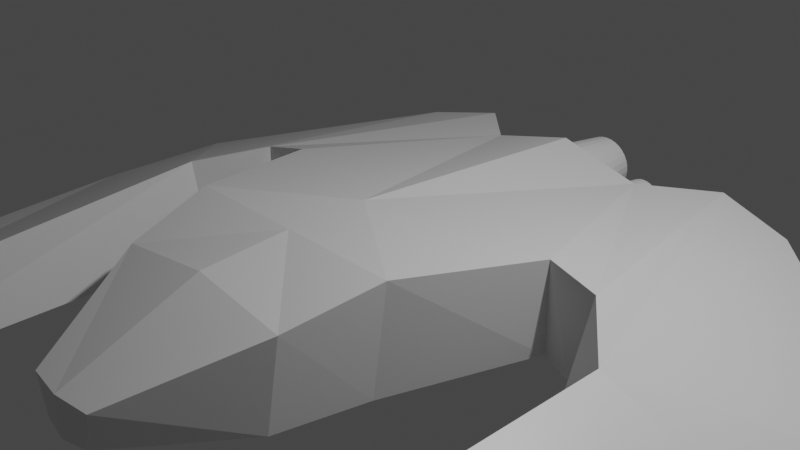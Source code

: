 # Source: v1.blend  (saved by Blender 2.81.16; exported with 4.5.12 LTS)
import bpy
from mathutils import Matrix  # noqa: F401  (used for matrix-valued properties, if any)

bpy.ops.wm.read_factory_settings(use_empty=True)
scene = bpy.context.scene
scene.name = 'Scene'

# ---- collections
col_collection = bpy.data.collections.new('Collection'); scene.collection.children.link(col_collection)

# ---- materials (node trees are filled in below, after node groups)
mat_material = bpy.data.materials.new('Material')
mat_material.alpha_threshold = 0.0
mat_material.use_transparent_shadow = False
mat_material.line_color = (0.0, 0.0, 0.0, 1.0)

# ---- material node trees
mat_material.use_nodes = True; mat_material.node_tree.nodes.clear()
_N = mat_material.node_tree.nodes; _L = mat_material.node_tree.links
n0 = _N.new('ShaderNodeOutputMaterial'); n0.name = 'Material Output'; n0.location = (300, 300)
n1 = _N.new('ShaderNodeBsdfPrincipled'); n1.name = 'Principled BSDF'; n1.location = (10, 300)
n1.distribution = 'GGX'
n1.subsurface_method = 'BURLEY'
n1.inputs[2].default_value = 0.4
n1.inputs[3].default_value = 1.45
n1.inputs[27].default_value = (0.0, 0.0, 0.0, 1.0)
n1.inputs[28].default_value = 1.0
_L.new(n1.outputs[0], n0.inputs[0])
n0.is_active_output = True

# ---- world
world_world = bpy.data.worlds.new('World'); scene.world = world_world
world_world.use_nodes = True; world_world.node_tree.nodes.clear()
_N = world_world.node_tree.nodes; _L = world_world.node_tree.links
n0 = _N.new('ShaderNodeOutputWorld'); n0.name = 'World Output'; n0.location = (300, 300)
n1 = _N.new('ShaderNodeBackground'); n1.name = 'Background'; n1.location = (10, 300)
n1.inputs[0].default_value = (0.05088, 0.05088, 0.05088, 1.0)
_L.new(n1.outputs[0], n0.inputs[0])
n0.is_active_output = True
world_world.color = (0.05088, 0.05088, 0.05088)
world_world.use_sun_shadow = False
world_world.sun_shadow_jitter_overblur = 0.0

# ---- cameras
cam_camera = bpy.data.cameras.new('Camera')
cam_camera.clip_end = 100.0
cam_camera.ortho_scale = 7.314

# ---- lights
light_light = bpy.data.lights.new('Light', 'POINT')
light_light.transmission_factor = 0.0
light_light.energy = 1000.0
light_light.shadow_soft_size = 0.1
light_light.shadow_maximum_resolution = 0.006
light_light.use_absolute_resolution = True

# ---- meshes
me_cube = bpy.data.meshes.new('Cube')
me_cube.from_pydata([(1.116, -2.4, 0.1506), (1.009, -2.482, -0.8721), (0.0, -2.386, 0.2978), (-0.02377, -2.482, -0.8721), (1.799, 0.1983, 0.1626), (1.799, 0.1983, -0.8721), (-0.02377, -0.4821, 0.3635), (-0.02377, -0.4821, -0.8721), (0.4293, -3.795, -0.2955), (0.3297, -3.791, -0.7099), (-0.02377, -3.853, -0.2926), (-0.02377, -3.853, -0.7379), (1.235, 2.64, -0.8721), (-0.02377, 2.64, -0.8721), (-0.02377, 2.64, 0.1569), (0.988, 2.636, -0.1046), (5.068, -0.4506, -1.019), (4.883, -0.4506, -1.708), (5.026, 1.188, -1.007), (4.84, 1.188, -1.696), (1.235, -1.482, -0.8721), (-0.02377, -1.398, 0.3651), (-0.02377, -1.482, -0.8721), (1.338, -1.398, 0.3651), (2.598, 3.147, -0.3774), (2.391, 3.142, -1.164), (2.544, -0.6307, -1.077), (2.946, -0.5375, -0.1294), (4.333, -3.771, -0.82), (4.147, -3.771, -1.509), (2.521, -5.084, -1.071), (2.707, -5.084, -0.3814), (1.608, 3.316, -0.9629), (2.357, 0.1661, 0.03433), (1.7, 3.318, -0.1882), (2.171, 0.123, -0.9744), (0.0, 3.441, -0.1122), (0.0, 2.544, 0.04308), (0.0572, 3.441, -0.1179), (0.08751, 2.544, 0.03446), (0.1122, 3.441, -0.1346), (0.1716, 2.544, 0.008937), (0.1629, 3.441, -0.1617), (0.2492, 2.544, -0.03251), (0.2073, 3.441, -0.1981), (0.3172, 2.544, -0.08829), (0.2438, 3.441, -0.2426), (0.3729, 2.544, -0.1563), (0.2709, 3.441, -0.2933), (0.4144, 2.544, -0.2338), (0.2876, 3.441, -0.3483), (0.4399, 2.544, -0.318), (0.2932, 3.441, -0.4055), (0.4485, 2.544, -0.4055), (0.2876, 3.441, -0.4627), (0.4399, 2.544, -0.493), (0.2709, 3.441, -0.5177), (0.4144, 2.544, -0.5771), (0.2438, 3.441, -0.5684), (0.3729, 2.544, -0.6547), (0.2073, 3.441, -0.6128), (0.3172, 2.544, -0.7226), (0.1629, 3.441, -0.6493), (0.2492, 2.544, -0.7784), (0.1122, 3.441, -0.6764), (0.1716, 2.544, -0.8199), (0.0572, 3.441, -0.693), (0.08751, 2.544, -0.8454), (0.0, 3.441, -0.6987), (0.0, 2.544, -0.854), (-0.0572, 3.441, -0.693), (-0.08751, 2.544, -0.8454), (-0.1122, 3.441, -0.6764), (-0.1716, 2.544, -0.8199), (-0.1629, 3.441, -0.6493), (-0.2492, 2.544, -0.7784), (-0.2073, 3.441, -0.6128), (-0.3172, 2.544, -0.7226), (-0.2438, 3.441, -0.5684), (-0.3729, 2.544, -0.6547), (-0.2709, 3.441, -0.5177), (-0.4144, 2.544, -0.5771), (-0.2876, 3.441, -0.4627), (-0.4399, 2.544, -0.493), (-0.2932, 3.441, -0.4055), (-0.4485, 2.544, -0.4055), (-0.2876, 3.441, -0.3483), (-0.4399, 2.544, -0.318), (-0.2709, 3.441, -0.2933), (-0.4144, 2.544, -0.2338), (-0.2438, 3.441, -0.2426), (-0.3729, 2.544, -0.1563), (-0.2073, 3.441, -0.1981), (-0.3172, 2.544, -0.08829), (-0.1629, 3.441, -0.1617), (-0.2492, 2.544, -0.03251), (-0.1122, 3.441, -0.1346), (-0.1716, 2.544, 0.008938), (-0.0572, 3.441, -0.1179), (-0.08751, 2.544, 0.03446), (0.0, 3.441, -0.07028), (0.06539, 3.441, -0.07672), (0.1283, 3.441, -0.09579), (0.1862, 3.441, -0.1268), (0.237, 3.441, -0.1684), (0.2787, 3.441, -0.2192), (0.3097, 3.441, -0.2772), (0.3287, 3.441, -0.3401), (0.3352, 3.441, -0.4055), (0.3287, 3.441, -0.4709), (0.3097, 3.441, -0.5337), (0.2787, 3.441, -0.5917), (0.237, 3.441, -0.6425), (0.1862, 3.441, -0.6842), (0.1283, 3.441, -0.7151), (0.06539, 3.441, -0.7342), (0.0, 3.441, -0.7406), (-0.06539, 3.441, -0.7342), (-0.1283, 3.441, -0.7151), (-0.1862, 3.441, -0.6842), (-0.237, 3.441, -0.6425), (-0.2787, 3.441, -0.5917), (-0.3097, 3.441, -0.5337), (-0.3287, 3.441, -0.4709), (-0.3352, 3.441, -0.4055), (-0.3287, 3.441, -0.3401), (-0.3097, 3.441, -0.2772), (-0.2787, 3.441, -0.2192), (-0.237, 3.441, -0.1684), (-0.1862, 3.441, -0.1268), (-0.1283, 3.441, -0.09579), (-0.06539, 3.441, -0.07672), (0.0, 3.405, -0.1493), (0.04997, 3.405, -0.1542), (0.09802, 3.405, -0.1688), (0.1423, 3.405, -0.1925), (0.1811, 3.405, -0.2243), (0.213, 3.405, -0.2632), (0.2366, 3.405, -0.3074), (0.2512, 3.405, -0.3555), (0.2561, 3.405, -0.4055), (0.2512, 3.405, -0.4554), (0.2366, 3.405, -0.5035), (0.213, 3.405, -0.5478), (0.1811, 3.405, -0.5866), (0.1423, 3.405, -0.6184), (0.09802, 3.405, -0.6421), (0.04997, 3.405, -0.6567), (0.0, 3.405, -0.6616), (-0.04997, 3.405, -0.6567), (-0.09802, 3.405, -0.6421), (-0.1423, 3.405, -0.6184), (-0.1811, 3.405, -0.5866), (-0.213, 3.405, -0.5478), (-0.2366, 3.405, -0.5035), (-0.2512, 3.405, -0.4554), (-0.2561, 3.405, -0.4055), (-0.2512, 3.405, -0.3555), (-0.2366, 3.405, -0.3074), (-0.213, 3.405, -0.2632), (-0.1811, 3.405, -0.2243), (-0.1423, 3.405, -0.1925), (-0.09802, 3.405, -0.1688), (-0.04997, 3.405, -0.1542), (0.0, 3.405, -0.1122), (0.0572, 3.405, -0.1179), (0.1122, 3.405, -0.1346), (0.1629, 3.405, -0.1617), (0.2073, 3.405, -0.1981), (0.2438, 3.405, -0.2426), (0.2709, 3.405, -0.2933), (0.2876, 3.405, -0.3483), (0.2932, 3.405, -0.4055), (0.2876, 3.405, -0.4627), (0.2709, 3.405, -0.5177), (0.2438, 3.405, -0.5684), (0.2073, 3.405, -0.6128), (0.1629, 3.405, -0.6493), (0.1122, 3.405, -0.6764), (0.0572, 3.405, -0.693), (0.0, 3.405, -0.6987), (-0.0572, 3.405, -0.693), (-0.1122, 3.405, -0.6764), (-0.1629, 3.405, -0.6493), (-0.2073, 3.405, -0.6128), (-0.2438, 3.405, -0.5684), (-0.2709, 3.405, -0.5177), (-0.2876, 3.405, -0.4627), (-0.2932, 3.405, -0.4055), (-0.2876, 3.405, -0.3483), (-0.2709, 3.405, -0.2933), (-0.2438, 3.405, -0.2426), (-0.2073, 3.405, -0.1981), (-0.1629, 3.405, -0.1617), (-0.1122, 3.405, -0.1346), (-0.0572, 3.405, -0.1179), (0.0, 2.6, -0.1493), (0.04997, 2.6, -0.1542), (0.09802, 2.6, -0.1688), (0.1423, 2.6, -0.1925), (0.1811, 2.6, -0.2243), (0.213, 2.6, -0.2632), (0.2366, 2.6, -0.3074), (0.2512, 2.6, -0.3555), (0.2561, 2.6, -0.4055), (0.2512, 2.6, -0.4554), (0.2366, 2.6, -0.5035), (0.213, 2.6, -0.5478), (0.1811, 2.6, -0.5866), (0.1423, 2.6, -0.6184), (0.09802, 2.6, -0.6421), (0.04997, 2.6, -0.6567), (0.0, 2.6, -0.6616), (-0.04997, 2.6, -0.6567), (-0.09802, 2.6, -0.6421), (-0.1423, 2.6, -0.6184), (-0.1811, 2.6, -0.5866), (-0.213, 2.6, -0.5478), (-0.2366, 2.6, -0.5035), (-0.2512, 2.6, -0.4554), (-0.2561, 2.6, -0.4055), (-0.2512, 2.6, -0.3555), (-0.2366, 2.6, -0.3074), (-0.213, 2.6, -0.2632), (-0.1811, 2.6, -0.2243), (-0.1423, 2.6, -0.1925), (-0.09802, 2.6, -0.1688), (-0.04997, 2.6, -0.1542), (0.7374, 3.197, -0.3398), (0.7374, 2.59, -0.2346), (0.7761, 3.197, -0.3436), (0.7967, 2.59, -0.2405), (0.8134, 3.197, -0.3549), (0.8536, 2.59, -0.2577), (0.8477, 3.197, -0.3732), (0.9061, 2.59, -0.2858), (0.8778, 3.197, -0.3979), (0.9521, 2.59, -0.3236), (0.9024, 3.197, -0.428), (0.9898, 2.59, -0.3696), (0.9208, 3.197, -0.4623), (1.018, 2.59, -0.422), (0.9321, 3.197, -0.4995), (1.035, 2.59, -0.479), (0.9359, 3.197, -0.5382), (1.041, 2.59, -0.5382), (0.9321, 3.197, -0.5769), (1.035, 2.59, -0.5974), (0.9208, 3.197, -0.6142), (1.018, 2.59, -0.6544), (0.9024, 3.197, -0.6485), (0.9898, 2.59, -0.7069), (0.8778, 3.197, -0.6785), (0.9521, 2.59, -0.7529), (0.8477, 3.197, -0.7032), (0.9061, 2.59, -0.7906), (0.8134, 3.197, -0.7216), (0.8536, 2.59, -0.8187), (0.7761, 3.197, -0.7328), (0.7967, 2.59, -0.8359), (0.7374, 3.197, -0.7367), (0.7374, 2.59, -0.8418), (0.6987, 3.197, -0.7328), (0.6782, 2.59, -0.8359), (0.6615, 3.197, -0.7216), (0.6213, 2.59, -0.8187), (0.6272, 3.197, -0.7032), (0.5688, 2.59, -0.7906), (0.5971, 3.197, -0.6785), (0.5228, 2.59, -0.7529), (0.5724, 3.197, -0.6485), (0.485, 2.59, -0.7069), (0.5541, 3.197, -0.6142), (0.457, 2.59, -0.6544), (0.5428, 3.197, -0.5769), (0.4397, 2.59, -0.5974), (0.539, 3.197, -0.5382), (0.4339, 2.59, -0.5382), (0.5428, 3.197, -0.4995), (0.4397, 2.59, -0.479), (0.5541, 3.197, -0.4623), (0.457, 2.59, -0.422), (0.5724, 3.197, -0.428), (0.485, 2.59, -0.3696), (0.5971, 3.197, -0.3979), (0.5228, 2.59, -0.3236), (0.6272, 3.197, -0.3732), (0.5688, 2.59, -0.2858), (0.6615, 3.197, -0.3549), (0.6213, 2.59, -0.2577), (0.6987, 3.197, -0.3436), (0.6782, 2.59, -0.2405), (0.7374, 3.197, -0.3114), (0.7817, 3.197, -0.3157), (0.8242, 3.197, -0.3286), (0.8635, 3.197, -0.3496), (0.8978, 3.197, -0.3778), (0.926, 3.197, -0.4122), (0.947, 3.197, -0.4514), (0.9599, 3.197, -0.494), (0.9643, 3.197, -0.5382), (0.9599, 3.197, -0.5825), (0.947, 3.197, -0.625), (0.926, 3.197, -0.6642), (0.8978, 3.197, -0.6986), (0.8635, 3.197, -0.7268), (0.8242, 3.197, -0.7478), (0.7817, 3.197, -0.7607), (0.7374, 3.197, -0.7651), (0.6932, 3.197, -0.7607), (0.6506, 3.197, -0.7478), (0.6114, 3.197, -0.7268), (0.577, 3.197, -0.6986), (0.5488, 3.197, -0.6642), (0.5278, 3.197, -0.625), (0.5149, 3.197, -0.5825), (0.5106, 3.197, -0.5382), (0.5149, 3.197, -0.494), (0.5278, 3.197, -0.4514), (0.5488, 3.197, -0.4122), (0.577, 3.197, -0.3778), (0.6114, 3.197, -0.3496), (0.6506, 3.197, -0.3286), (0.6932, 3.197, -0.3157), (0.7374, 3.173, -0.3649), (0.7712, 3.173, -0.3682), (0.8038, 3.173, -0.3781), (0.8337, 3.173, -0.3941), (0.86, 3.173, -0.4156), (0.8816, 3.173, -0.4419), (0.8976, 3.173, -0.4719), (0.9075, 3.173, -0.5044), (0.9108, 3.173, -0.5382), (0.9075, 3.173, -0.572), (0.8976, 3.173, -0.6045), (0.8816, 3.173, -0.6345), (0.86, 3.173, -0.6608), (0.8337, 3.173, -0.6823), (0.8038, 3.173, -0.6984), (0.7712, 3.173, -0.7082), (0.7374, 3.173, -0.7116), (0.7036, 3.173, -0.7082), (0.6711, 3.173, -0.6984), (0.6411, 3.173, -0.6823), (0.6149, 3.173, -0.6608), (0.5933, 3.173, -0.6345), (0.5773, 3.173, -0.6045), (0.5674, 3.173, -0.572), (0.5641, 3.173, -0.5382), (0.5674, 3.173, -0.5044), (0.5773, 3.173, -0.4719), (0.5933, 3.173, -0.4419), (0.6149, 3.173, -0.4156), (0.6411, 3.173, -0.3941), (0.6711, 3.173, -0.3781), (0.7036, 3.173, -0.3682), (0.7374, 3.173, -0.3398), (0.7761, 3.173, -0.3436), (0.8134, 3.173, -0.3549), (0.8477, 3.173, -0.3732), (0.8778, 3.173, -0.3979), (0.9024, 3.173, -0.428), (0.9208, 3.173, -0.4623), (0.9321, 3.173, -0.4995), (0.9359, 3.173, -0.5382), (0.9321, 3.173, -0.5769), (0.9208, 3.173, -0.6142), (0.9024, 3.173, -0.6485), (0.8778, 3.173, -0.6785), (0.8477, 3.173, -0.7032), (0.8134, 3.173, -0.7216), (0.7761, 3.173, -0.7328), (0.7374, 3.173, -0.7367), (0.6987, 3.173, -0.7328), (0.6615, 3.173, -0.7216), (0.6272, 3.173, -0.7032), (0.5971, 3.173, -0.6785), (0.5724, 3.173, -0.6485), (0.5541, 3.173, -0.6142), (0.5428, 3.173, -0.5769), (0.539, 3.173, -0.5382), (0.5428, 3.173, -0.4995), (0.5541, 3.173, -0.4623), (0.5724, 3.173, -0.428), (0.5971, 3.173, -0.3979), (0.6272, 3.173, -0.3732), (0.6615, 3.173, -0.3549), (0.6987, 3.173, -0.3436), (0.7374, 2.628, -0.3649), (0.7712, 2.628, -0.3682), (0.8038, 2.628, -0.3781), (0.8337, 2.628, -0.3941), (0.86, 2.628, -0.4156), (0.8816, 2.628, -0.4419), (0.8976, 2.628, -0.4719), (0.9075, 2.628, -0.5044), (0.9108, 2.628, -0.5382), (0.9075, 2.628, -0.572), (0.8976, 2.628, -0.6045), (0.8816, 2.628, -0.6345), (0.86, 2.628, -0.6608), (0.8337, 2.628, -0.6823), (0.8038, 2.628, -0.6984), (0.7712, 2.628, -0.7082), (0.7374, 2.628, -0.7116), (0.7036, 2.628, -0.7082), (0.6711, 2.628, -0.6984), (0.6411, 2.628, -0.6823), (0.6149, 2.628, -0.6608), (0.5933, 2.628, -0.6345), (0.5773, 2.628, -0.6045), (0.5674, 2.628, -0.572), (0.5641, 2.628, -0.5382), (0.5674, 2.628, -0.5044), (0.5773, 2.628, -0.4719), (0.5933, 2.628, -0.4419), (0.6149, 2.628, -0.4156), (0.6411, 2.628, -0.3941), (0.6711, 2.628, -0.3781), (0.7036, 2.628, -0.3682)], [], [(23, 4, 6, 21), (5, 7, 13, 12), (20, 1, 3, 22), (20, 23, 0, 1), (9, 8, 10, 11), (1, 0, 8, 9), (3, 1, 9, 11), (0, 2, 10, 8), (13, 14, 15, 12), (6, 4, 15, 14), (25, 24, 18, 19), (16, 17, 19, 18), (16, 27, 31, 28), (18, 27, 16), (24, 27, 18), (5, 4, 23, 20), (5, 20, 22, 7), (0, 23, 21, 2), (34, 33, 27, 24), (35, 32, 25, 26), (33, 35, 26, 27), (32, 34, 24, 25), (31, 30, 29, 28), (26, 17, 29, 30), (17, 16, 28, 29), (27, 26, 30, 31), (12, 15, 34, 32), (4, 5, 35, 33), (5, 12, 32, 35), (15, 4, 33, 34), (100, 37, 39, 101), (101, 39, 41, 102), (102, 41, 43, 103), (103, 43, 45, 104), (104, 45, 47, 105), (105, 47, 49, 106), (106, 49, 51, 107), (107, 51, 53, 108), (108, 53, 55, 109), (109, 55, 57, 110), (110, 57, 59, 111), (111, 59, 61, 112), (112, 61, 63, 113), (113, 63, 65, 114), (114, 65, 67, 115), (115, 67, 69, 116), (116, 69, 71, 117), (117, 71, 73, 118), (118, 73, 75, 119), (119, 75, 77, 120), (120, 77, 79, 121), (121, 79, 81, 122), (122, 81, 83, 123), (123, 83, 85, 124), (124, 85, 87, 125), (125, 87, 89, 126), (126, 89, 91, 127), (127, 91, 93, 128), (128, 93, 95, 129), (129, 95, 97, 130), (39, 37, 99, 97, 95, 93, 91, 89, 87, 85, 83, 81, 79, 77, 75, 73, 71, 69, 67, 65, 63, 61, 59, 57, 55, 53, 51, 49, 47, 45, 43, 41), (130, 97, 99, 131), (131, 99, 37, 100), (80, 82, 187, 186), (38, 36, 100, 101), (40, 38, 101, 102), (42, 40, 102, 103), (44, 42, 103, 104), (46, 44, 104, 105), (48, 46, 105, 106), (50, 48, 106, 107), (52, 50, 107, 108), (54, 52, 108, 109), (56, 54, 109, 110), (58, 56, 110, 111), (60, 58, 111, 112), (62, 60, 112, 113), (64, 62, 113, 114), (66, 64, 114, 115), (68, 66, 115, 116), (70, 68, 116, 117), (72, 70, 117, 118), (74, 72, 118, 119), (76, 74, 119, 120), (78, 76, 120, 121), (80, 78, 121, 122), (82, 80, 122, 123), (84, 82, 123, 124), (86, 84, 124, 125), (88, 86, 125, 126), (90, 88, 126, 127), (92, 90, 127, 128), (94, 92, 128, 129), (96, 94, 129, 130), (98, 96, 130, 131), (36, 98, 131, 100), (160, 161, 225, 224), (54, 56, 174, 173), (82, 84, 188, 187), (56, 58, 175, 174), (84, 86, 189, 188), (58, 60, 176, 175), (86, 88, 190, 189), (60, 62, 177, 176), (88, 90, 191, 190), (62, 64, 178, 177), (36, 38, 165, 164), (90, 92, 192, 191), (64, 66, 179, 178), (38, 40, 166, 165), (92, 94, 193, 192), (66, 68, 180, 179), (40, 42, 167, 166), (94, 96, 194, 193), (68, 70, 181, 180), (42, 44, 168, 167), (96, 98, 195, 194), (70, 72, 182, 181), (44, 46, 169, 168), (98, 36, 164, 195), (72, 74, 183, 182), (46, 48, 170, 169), (74, 76, 184, 183), (48, 50, 171, 170), (76, 78, 185, 184), (50, 52, 172, 171), (78, 80, 186, 185), (52, 54, 173, 172), (133, 132, 164, 165), (134, 133, 165, 166), (135, 134, 166, 167), (136, 135, 167, 168), (137, 136, 168, 169), (138, 137, 169, 170), (139, 138, 170, 171), (140, 139, 171, 172), (141, 140, 172, 173), (142, 141, 173, 174), (143, 142, 174, 175), (144, 143, 175, 176), (145, 144, 176, 177), (146, 145, 177, 178), (147, 146, 178, 179), (148, 147, 179, 180), (149, 148, 180, 181), (150, 149, 181, 182), (151, 150, 182, 183), (152, 151, 183, 184), (153, 152, 184, 185), (154, 153, 185, 186), (155, 154, 186, 187), (156, 155, 187, 188), (157, 156, 188, 189), (158, 157, 189, 190), (159, 158, 190, 191), (160, 159, 191, 192), (161, 160, 192, 193), (162, 161, 193, 194), (163, 162, 194, 195), (132, 163, 195, 164), (196, 197, 198, 199, 200, 201, 202, 203, 204, 205, 206, 207, 208, 209, 210, 211, 212, 213, 214, 215, 216, 217, 218, 219, 220, 221, 222, 223, 224, 225, 226, 227), (147, 148, 212, 211), (134, 135, 199, 198), (161, 162, 226, 225), (148, 149, 213, 212), (135, 136, 200, 199), (162, 163, 227, 226), (149, 150, 214, 213), (136, 137, 201, 200), (163, 132, 196, 227), (150, 151, 215, 214), (137, 138, 202, 201), (151, 152, 216, 215), (138, 139, 203, 202), (152, 153, 217, 216), (139, 140, 204, 203), (153, 154, 218, 217), (140, 141, 205, 204), (154, 155, 219, 218), (141, 142, 206, 205), (155, 156, 220, 219), (142, 143, 207, 206), (156, 157, 221, 220), (143, 144, 208, 207), (157, 158, 222, 221), (144, 145, 209, 208), (158, 159, 223, 222), (145, 146, 210, 209), (132, 133, 197, 196), (159, 160, 224, 223), (146, 147, 211, 210), (133, 134, 198, 197), (292, 229, 231, 293), (293, 231, 233, 294), (294, 233, 235, 295), (295, 235, 237, 296), (296, 237, 239, 297), (297, 239, 241, 298), (298, 241, 243, 299), (299, 243, 245, 300), (300, 245, 247, 301), (301, 247, 249, 302), (302, 249, 251, 303), (303, 251, 253, 304), (304, 253, 255, 305), (305, 255, 257, 306), (306, 257, 259, 307), (307, 259, 261, 308), (308, 261, 263, 309), (309, 263, 265, 310), (310, 265, 267, 311), (311, 267, 269, 312), (312, 269, 271, 313), (313, 271, 273, 314), (314, 273, 275, 315), (315, 275, 277, 316), (316, 277, 279, 317), (317, 279, 281, 318), (318, 281, 283, 319), (319, 283, 285, 320), (320, 285, 287, 321), (321, 287, 289, 322), (231, 229, 291, 289, 287, 285, 283, 281, 279, 277, 275, 273, 271, 269, 267, 265, 263, 261, 259, 257, 255, 253, 251, 249, 247, 245, 243, 241, 239, 237, 235, 233), (322, 289, 291, 323), (323, 291, 229, 292), (272, 274, 379, 378), (230, 228, 292, 293), (232, 230, 293, 294), (234, 232, 294, 295), (236, 234, 295, 296), (238, 236, 296, 297), (240, 238, 297, 298), (242, 240, 298, 299), (244, 242, 299, 300), (246, 244, 300, 301), (248, 246, 301, 302), (250, 248, 302, 303), (252, 250, 303, 304), (254, 252, 304, 305), (256, 254, 305, 306), (258, 256, 306, 307), (260, 258, 307, 308), (262, 260, 308, 309), (264, 262, 309, 310), (266, 264, 310, 311), (268, 266, 311, 312), (270, 268, 312, 313), (272, 270, 313, 314), (274, 272, 314, 315), (276, 274, 315, 316), (278, 276, 316, 317), (280, 278, 317, 318), (282, 280, 318, 319), (284, 282, 319, 320), (286, 284, 320, 321), (288, 286, 321, 322), (290, 288, 322, 323), (228, 290, 323, 292), (352, 353, 417, 416), (246, 248, 366, 365), (274, 276, 380, 379), (248, 250, 367, 366), (276, 278, 381, 380), (250, 252, 368, 367), (278, 280, 382, 381), (252, 254, 369, 368), (280, 282, 383, 382), (254, 256, 370, 369), (228, 230, 357, 356), (282, 284, 384, 383), (256, 258, 371, 370), (230, 232, 358, 357), (284, 286, 385, 384), (258, 260, 372, 371), (232, 234, 359, 358), (286, 288, 386, 385), (260, 262, 373, 372), (234, 236, 360, 359), (288, 290, 387, 386), (262, 264, 374, 373), (236, 238, 361, 360), (290, 228, 356, 387), (264, 266, 375, 374), (238, 240, 362, 361), (266, 268, 376, 375), (240, 242, 363, 362), (268, 270, 377, 376), (242, 244, 364, 363), (270, 272, 378, 377), (244, 246, 365, 364), (325, 324, 356, 357), (326, 325, 357, 358), (327, 326, 358, 359), (328, 327, 359, 360), (329, 328, 360, 361), (330, 329, 361, 362), (331, 330, 362, 363), (332, 331, 363, 364), (333, 332, 364, 365), (334, 333, 365, 366), (335, 334, 366, 367), (336, 335, 367, 368), (337, 336, 368, 369), (338, 337, 369, 370), (339, 338, 370, 371), (340, 339, 371, 372), (341, 340, 372, 373), (342, 341, 373, 374), (343, 342, 374, 375), (344, 343, 375, 376), (345, 344, 376, 377), (346, 345, 377, 378), (347, 346, 378, 379), (348, 347, 379, 380), (349, 348, 380, 381), (350, 349, 381, 382), (351, 350, 382, 383), (352, 351, 383, 384), (353, 352, 384, 385), (354, 353, 385, 386), (355, 354, 386, 387), (324, 355, 387, 356), (388, 389, 390, 391, 392, 393, 394, 395, 396, 397, 398, 399, 400, 401, 402, 403, 404, 405, 406, 407, 408, 409, 410, 411, 412, 413, 414, 415, 416, 417, 418, 419), (339, 340, 404, 403), (326, 327, 391, 390), (353, 354, 418, 417), (340, 341, 405, 404), (327, 328, 392, 391), (354, 355, 419, 418), (341, 342, 406, 405), (328, 329, 393, 392), (355, 324, 388, 419), (342, 343, 407, 406), (329, 330, 394, 393), (343, 344, 408, 407), (330, 331, 395, 394), (344, 345, 409, 408), (331, 332, 396, 395), (345, 346, 410, 409), (332, 333, 397, 396), (346, 347, 411, 410), (333, 334, 398, 397), (347, 348, 412, 411), (334, 335, 399, 398), (348, 349, 413, 412), (335, 336, 400, 399), (349, 350, 414, 413), (336, 337, 401, 400), (350, 351, 415, 414), (337, 338, 402, 401), (324, 325, 389, 388), (351, 352, 416, 415), (338, 339, 403, 402), (325, 326, 390, 389), (17, 26, 19), (25, 19, 26)])
_uv = me_cube.uv_layers.new(name='UVMap')
_uv.uv.foreach_set('vector', [0.75, 0.5, 0.8751, 0.4991, 0.875, 0.75, 0.75, 0.75, 0.125, 0.5, 0.125, 0.75, 0.125, 0.75, 0.125, 0.5, 0.25, 0.5, 0.375, 0.5, 0.375, 0.75, 0.25, 0.75, 0.375, 0.375, 0.625, 0.375, 0.625, 0.5, 0.375, 0.5, 0.375, 0.5, 0.625, 0.5, 0.625, 0.75, 0.375, 0.75, 0.375, 0.5, 0.625, 0.5, 0.625, 0.5, 0.375, 0.5, 0.375, 0.75, 0.375, 0.5, 0.375, 0.5, 0.375, 0.75, 0.625, 0.5, 0.7159, 0.75, 0.625, 0.75, 0.625, 0.5, 0.375, 0.0, 0.625, 0.0, 0.625, 0.25, 0.375, 0.25, 0.875, 0.75, 0.8751, 0.4991, 0.875, 0.5, 0.875, 0.75, 0.3695, 0.25, 0.5074, 0.25, 0.625, 0.25, 0.375, 0.25, 0.625, 0.25, 0.375, 0.25, 0.375, 0.25, 0.625, 0.25, 0.875, 0.5, 0.875, 0.5, 0.875, 0.5, 0.875, 0.5, 0.625, 0.25, 0.875, 0.5, 0.875, 0.5, 0.875, 0.5, 0.875, 0.5, 0.625, 0.25, 0.375, 0.25, 0.6061, 0.25, 0.625, 0.375, 0.375, 0.375, 0.125, 0.5, 0.25, 0.5, 0.25, 0.75, 0.125, 0.75, 0.625, 0.5, 0.75, 0.5, 0.75, 0.75, 0.7159, 0.75, 0.875, 0.5, 0.875, 0.5, 0.875, 0.5, 0.875, 0.5, 0.125, 0.5, 0.125, 0.5, 0.125, 0.5, 0.125, 0.5, 0.6061, 0.25, 0.375, 0.25, 0.375, 0.25, 0.625, 0.25, 0.374, 0.25, 0.5112, 0.25, 0.5074, 0.25, 0.3695, 0.25, 0.625, 0.25, 0.375, 0.25, 0.375, 0.25, 0.625, 0.25, 0.125, 0.5, 0.125, 0.5, 0.125, 0.5, 0.125, 0.5, 0.375, 0.25, 0.625, 0.25, 0.625, 0.25, 0.375, 0.25, 0.625, 0.25, 0.375, 0.25, 0.375, 0.25, 0.625, 0.25, 0.375, 0.25, 0.625, 0.25, 0.5112, 0.25, 0.374, 0.25, 0.6061, 0.25, 0.375, 0.25, 0.375, 0.25, 0.6061, 0.25, 0.125, 0.5, 0.125, 0.5, 0.125, 0.5, 0.125, 0.5, 0.875, 0.5, 0.8751, 0.4991, 0.875, 0.5, 0.875, 0.5, 1.0, 0.5, 1.0, 1.0, 0.9688, 1.0, 0.9688, 0.5, 0.9688, 0.5, 0.9688, 1.0, 0.9375, 1.0, 0.9375, 0.5, 0.9375, 0.5, 0.9375, 1.0, 0.9062, 1.0, 0.9062, 0.5, 0.9062, 0.5, 0.9062, 1.0, 0.875, 1.0, 0.875, 0.5, 0.875, 0.5, 0.875, 1.0, 0.8438, 1.0, 0.8438, 0.5, 0.8438, 0.5, 0.8438, 1.0, 0.8125, 1.0, 0.8125, 0.5, 0.8125, 0.5, 0.8125, 1.0, 0.7812, 1.0, 0.7812, 0.5, 0.7812, 0.5, 0.7812, 1.0, 0.75, 1.0, 0.75, 0.5, 0.75, 0.5, 0.75, 1.0, 0.7188, 1.0, 0.7188, 0.5, 0.7188, 0.5, 0.7188, 1.0, 0.6875, 1.0, 0.6875, 0.5, 0.6875, 0.5, 0.6875, 1.0, 0.6562, 1.0, 0.6562, 0.5, 0.6562, 0.5, 0.6562, 1.0, 0.625, 1.0, 0.625, 0.5, 0.625, 0.5, 0.625, 1.0, 0.5938, 1.0, 0.5938, 0.5, 0.5938, 0.5, 0.5938, 1.0, 0.5625, 1.0, 0.5625, 0.5, 0.5625, 0.5, 0.5625, 1.0, 0.5312, 1.0, 0.5312, 0.5, 0.5312, 0.5, 0.5312, 1.0, 0.5, 1.0, 0.5, 0.5, 0.5, 0.5, 0.5, 1.0, 0.4688, 1.0, 0.4688, 0.5, 0.4688, 0.5, 0.4688, 1.0, 0.4375, 1.0, 0.4375, 0.5, 0.4375, 0.5, 0.4375, 1.0, 0.4062, 1.0, 0.4062, 0.5, 0.4062, 0.5, 0.4062, 1.0, 0.375, 1.0, 0.375, 0.5, 0.375, 0.5, 0.375, 1.0, 0.3438, 1.0, 0.3438, 0.5, 0.3438, 0.5, 0.3438, 1.0, 0.3125, 1.0, 0.3125, 0.5, 0.3125, 0.5, 0.3125, 1.0, 0.2812, 1.0, 0.2812, 0.5, 0.2812, 0.5, 0.2812, 1.0, 0.25, 1.0, 0.25, 0.5, 0.25, 0.5, 0.25, 1.0, 0.2188, 1.0, 0.2188, 0.5, 0.2188, 0.5, 0.2188, 1.0, 0.1875, 1.0, 0.1875, 0.5, 0.1875, 0.5, 0.1875, 1.0, 0.1562, 1.0, 0.1562, 0.5, 0.1562, 0.5, 0.1562, 1.0, 0.125, 1.0, 0.125, 0.5, 0.125, 0.5, 0.125, 1.0, 0.09375, 1.0, 0.09375, 0.5, 0.09375, 0.5, 0.09375, 1.0, 0.0625, 1.0, 0.0625, 0.5, 0.2968, 0.4854, 0.25, 0.49, 0.2032, 0.4854, 0.1582, 0.4717, 0.1167, 0.4496, 0.08029, 0.4197, 0.05045, 0.3833, 0.02827, 0.3418, 0.01461, 0.2968, 0.01, 0.25, 0.01461, 0.2032, 0.02827, 0.1582, 0.05045, 0.1167, 0.08029, 0.08029, 0.1167, 0.05045, 0.1582, 0.02827, 0.2032, 0.01461, 0.25, 0.01, 0.2968, 0.01461, 0.3418, 0.02827, 0.3833, 0.05045, 0.4197, 0.08029, 0.4496, 0.1167, 0.4717, 0.1582, 0.4854, 0.2032, 0.49, 0.25, 0.4854, 0.2968, 0.4717, 0.3418, 0.4496, 0.3833, 0.4197, 0.4197, 0.3833, 0.4496, 0.3418, 0.4717, 0.0625, 0.5, 0.0625, 1.0, 0.03125, 1.0, 0.03125, 0.5, 0.03125, 0.5, 0.03125, 1.0, 0.0, 1.0, 0.0, 0.5, 0.556, 0.1697, 0.5441, 0.209, 0.5441, 0.209, 0.556, 0.1697, 0.791, 0.4559, 0.75, 0.4599, 0.75, 0.49, 0.7968, 0.4854, 0.8303, 0.444, 0.791, 0.4559, 0.7968, 0.4854, 0.8418, 0.4717, 0.8666, 0.4246, 0.8303, 0.444, 0.8418, 0.4717, 0.8833, 0.4496, 0.8985, 0.3985, 0.8666, 0.4246, 0.8833, 0.4496, 0.9197, 0.4197, 0.9246, 0.3666, 0.8985, 0.3985, 0.9197, 0.4197, 0.9496, 0.3833, 0.944, 0.3303, 0.9246, 0.3666, 0.9496, 0.3833, 0.9717, 0.3418, 0.9559, 0.291, 0.944, 0.3303, 0.9717, 0.3418, 0.9854, 0.2968, 0.9599, 0.25, 0.9559, 0.291, 0.9854, 0.2968, 0.99, 0.25, 0.9559, 0.209, 0.9599, 0.25, 0.99, 0.25, 0.9854, 0.2032, 0.944, 0.1697, 0.9559, 0.209, 0.9854, 0.2032, 0.9717, 0.1582, 0.9246, 0.1334, 0.944, 0.1697, 0.9717, 0.1582, 0.9496, 0.1167, 0.8985, 0.1015, 0.9246, 0.1334, 0.9496, 0.1167, 0.9197, 0.08029, 0.8666, 0.07543, 0.8985, 0.1015, 0.9197, 0.08029, 0.8833, 0.05045, 0.8303, 0.05603, 0.8666, 0.07543, 0.8833, 0.05045, 0.8418, 0.02827, 0.791, 0.04409, 0.8303, 0.05603, 0.8418, 0.02827, 0.7968, 0.01461, 0.75, 0.04005, 0.791, 0.04409, 0.7968, 0.01461, 0.75, 0.01, 0.709, 0.04409, 0.75, 0.04005, 0.75, 0.01, 0.7032, 0.01461, 0.6697, 0.05603, 0.709, 0.04409, 0.7032, 0.01461, 0.6582, 0.02827, 0.6334, 0.07543, 0.6697, 0.05603, 0.6582, 0.02827, 0.6167, 0.05045, 0.6015, 0.1015, 0.6334, 0.07543, 0.6167, 0.05045, 0.5803, 0.08029, 0.5754, 0.1334, 0.6015, 0.1015, 0.5803, 0.08029, 0.5504, 0.1167, 0.556, 0.1697, 0.5754, 0.1334, 0.5504, 0.1167, 0.5283, 0.1582, 0.5441, 0.209, 0.556, 0.1697, 0.5283, 0.1582, 0.5146, 0.2032, 0.5401, 0.25, 0.5441, 0.209, 0.5146, 0.2032, 0.51, 0.25, 0.5441, 0.291, 0.5401, 0.25, 0.51, 0.25, 0.5146, 0.2968, 0.556, 0.3303, 0.5441, 0.291, 0.5146, 0.2968, 0.5283, 0.3418, 0.5754, 0.3666, 0.556, 0.3303, 0.5283, 0.3418, 0.5504, 0.3833, 0.6015, 0.3985, 0.5754, 0.3666, 0.5504, 0.3833, 0.5803, 0.4197, 0.6334, 0.4246, 0.6015, 0.3985, 0.5803, 0.4197, 0.6167, 0.4496, 0.6697, 0.444, 0.6334, 0.4246, 0.6167, 0.4496, 0.6582, 0.4717, 0.709, 0.4559, 0.6697, 0.444, 0.6582, 0.4717, 0.7032, 0.4854, 0.75, 0.4599, 0.709, 0.4559, 0.7032, 0.4854, 0.75, 0.49, 0.6203, 0.3797, 0.6481, 0.4025, 0.6481, 0.4025, 0.6203, 0.3797, 0.9559, 0.209, 0.944, 0.1697, 0.944, 0.1697, 0.9559, 0.209, 0.5441, 0.209, 0.5401, 0.25, 0.5401, 0.25, 0.5441, 0.209, 0.944, 0.1697, 0.9246, 0.1334, 0.9246, 0.1334, 0.944, 0.1697, 0.5401, 0.25, 0.5441, 0.291, 0.5441, 0.291, 0.5401, 0.25, 0.9246, 0.1334, 0.8985, 0.1015, 0.8985, 0.1015, 0.9246, 0.1334, 0.5441, 0.291, 0.556, 0.3303, 0.556, 0.3303, 0.5441, 0.291, 0.8985, 0.1015, 0.8666, 0.07543, 0.8666, 0.07543, 0.8985, 0.1015, 0.556, 0.3303, 0.5754, 0.3666, 0.5754, 0.3666, 0.556, 0.3303, 0.8666, 0.07543, 0.8303, 0.05603, 0.8303, 0.05603, 0.8666, 0.07543, 0.75, 0.4599, 0.791, 0.4559, 0.791, 0.4559, 0.75, 0.4599, 0.5754, 0.3666, 0.6015, 0.3985, 0.6015, 0.3985, 0.5754, 0.3666, 0.8303, 0.05603, 0.791, 0.04409, 0.791, 0.04409, 0.8303, 0.05603, 0.791, 0.4559, 0.8303, 0.444, 0.8303, 0.444, 0.791, 0.4559, 0.6015, 0.3985, 0.6334, 0.4246, 0.6334, 0.4246, 0.6015, 0.3985, 0.791, 0.04409, 0.75, 0.04005, 0.75, 0.04005, 0.791, 0.04409, 0.8303, 0.444, 0.8666, 0.4246, 0.8666, 0.4246, 0.8303, 0.444, 0.6334, 0.4246, 0.6697, 0.444, 0.6697, 0.444, 0.6334, 0.4246, 0.75, 0.04005, 0.709, 0.04409, 0.709, 0.04409, 0.75, 0.04005, 0.8666, 0.4246, 0.8985, 0.3985, 0.8985, 0.3985, 0.8666, 0.4246, 0.6697, 0.444, 0.709, 0.4559, 0.709, 0.4559, 0.6697, 0.444, 0.709, 0.04409, 0.6697, 0.05603, 0.6697, 0.05603, 0.709, 0.04409, 0.8985, 0.3985, 0.9246, 0.3666, 0.9246, 0.3666, 0.8985, 0.3985, 0.709, 0.4559, 0.75, 0.4599, 0.75, 0.4599, 0.709, 0.4559, 0.6697, 0.05603, 0.6334, 0.07543, 0.6334, 0.07543, 0.6697, 0.05603, 0.9246, 0.3666, 0.944, 0.3303, 0.944, 0.3303, 0.9246, 0.3666, 0.6334, 0.07543, 0.6015, 0.1015, 0.6015, 0.1015, 0.6334, 0.07543, 0.944, 0.3303, 0.9559, 0.291, 0.9559, 0.291, 0.944, 0.3303, 0.6015, 0.1015, 0.5754, 0.1334, 0.5754, 0.1334, 0.6015, 0.1015, 0.9559, 0.291, 0.9599, 0.25, 0.9599, 0.25, 0.9559, 0.291, 0.5754, 0.1334, 0.556, 0.1697, 0.556, 0.1697, 0.5754, 0.1334, 0.9599, 0.25, 0.9559, 0.209, 0.9559, 0.209, 0.9599, 0.25, 0.7858, 0.4299, 0.75, 0.4334, 0.75, 0.4599, 0.791, 0.4559, 0.8202, 0.4194, 0.7858, 0.4299, 0.791, 0.4559, 0.8303, 0.444, 0.8519, 0.4025, 0.8202, 0.4194, 0.8303, 0.444, 0.8666, 0.4246, 0.8797, 0.3797, 0.8519, 0.4025, 0.8666, 0.4246, 0.8985, 0.3985, 0.9025, 0.3519, 0.8797, 0.3797, 0.8985, 0.3985, 0.9246, 0.3666, 0.9194, 0.3202, 0.9025, 0.3519, 0.9246, 0.3666, 0.944, 0.3303, 0.9299, 0.2858, 0.9194, 0.3202, 0.944, 0.3303, 0.9559, 0.291, 0.9334, 0.25, 0.9299, 0.2858, 0.9559, 0.291, 0.9599, 0.25, 0.9299, 0.2142, 0.9334, 0.25, 0.9599, 0.25, 0.9559, 0.209, 0.9194, 0.1798, 0.9299, 0.2142, 0.9559, 0.209, 0.944, 0.1697, 0.9025, 0.1481, 0.9194, 0.1798, 0.944, 0.1697, 0.9246, 0.1334, 0.8797, 0.1203, 0.9025, 0.1481, 0.9246, 0.1334, 0.8985, 0.1015, 0.8519, 0.09751, 0.8797, 0.1203, 0.8985, 0.1015, 0.8666, 0.07543, 0.8202, 0.08056, 0.8519, 0.09751, 0.8666, 0.07543, 0.8303, 0.05603, 0.7858, 0.07012, 0.8202, 0.08056, 0.8303, 0.05603, 0.791, 0.04409, 0.75, 0.0666, 0.7858, 0.07012, 0.791, 0.04409, 0.75, 0.04005, 0.7142, 0.07012, 0.75, 0.0666, 0.75, 0.04005, 0.709, 0.04409, 0.6798, 0.08056, 0.7142, 0.07012, 0.709, 0.04409, 0.6697, 0.05603, 0.6481, 0.09751, 0.6798, 0.08056, 0.6697, 0.05603, 0.6334, 0.07543, 0.6203, 0.1203, 0.6481, 0.09751, 0.6334, 0.07543, 0.6015, 0.1015, 0.5975, 0.1481, 0.6203, 0.1203, 0.6015, 0.1015, 0.5754, 0.1334, 0.5806, 0.1798, 0.5975, 0.1481, 0.5754, 0.1334, 0.556, 0.1697, 0.5701, 0.2142, 0.5806, 0.1798, 0.556, 0.1697, 0.5441, 0.209, 0.5666, 0.25, 0.5701, 0.2142, 0.5441, 0.209, 0.5401, 0.25, 0.5701, 0.2858, 0.5666, 0.25, 0.5401, 0.25, 0.5441, 0.291, 0.5806, 0.3202, 0.5701, 0.2858, 0.5441, 0.291, 0.556, 0.3303, 0.5975, 0.3519, 0.5806, 0.3202, 0.556, 0.3303, 0.5754, 0.3666, 0.6203, 0.3797, 0.5975, 0.3519, 0.5754, 0.3666, 0.6015, 0.3985, 0.6481, 0.4025, 0.6203, 0.3797, 0.6015, 0.3985, 0.6334, 0.4246, 0.6798, 0.4194, 0.6481, 0.4025, 0.6334, 0.4246, 0.6697, 0.444, 0.7142, 0.4299, 0.6798, 0.4194, 0.6697, 0.444, 0.709, 0.4559, 0.75, 0.4334, 0.7142, 0.4299, 0.709, 0.4559, 0.75, 0.4599, 0.75, 0.4334, 0.7858, 0.4299, 0.8202, 0.4194, 0.8519, 0.4025, 0.8797, 0.3797, 0.9025, 0.3519, 0.9194, 0.3202, 0.9299, 0.2858, 0.9334, 0.25, 0.9299, 0.2142, 0.9194, 0.1798, 0.9025, 0.1481, 0.8797, 0.1203, 0.8519, 0.09751, 0.8202, 0.08056, 0.7858, 0.07012, 0.75, 0.0666, 0.7142, 0.07012, 0.6798, 0.08056, 0.6481, 0.09751, 0.6203, 0.1203, 0.5975, 0.1481, 0.5806, 0.1798, 0.5701, 0.2142, 0.5666, 0.25, 0.5701, 0.2858, 0.5806, 0.3202, 0.5975, 0.3519, 0.6203, 0.3797, 0.6481, 0.4025, 0.6798, 0.4194, 0.7142, 0.4299, 0.7858, 0.07012, 0.75, 0.0666, 0.75, 0.0666, 0.7858, 0.07012, 0.8202, 0.4194, 0.8519, 0.4025, 0.8519, 0.4025, 0.8202, 0.4194, 0.6481, 0.4025, 0.6798, 0.4194, 0.6798, 0.4194, 0.6481, 0.4025, 0.75, 0.0666, 0.7142, 0.07012, 0.7142, 0.07012, 0.75, 0.0666, 0.8519, 0.4025, 0.8797, 0.3797, 0.8797, 0.3797, 0.8519, 0.4025, 0.6798, 0.4194, 0.7142, 0.4299, 0.7142, 0.4299, 0.6798, 0.4194, 0.7142, 0.07012, 0.6798, 0.08056, 0.6798, 0.08056, 0.7142, 0.07012, 0.8797, 0.3797, 0.9025, 0.3519, 0.9025, 0.3519, 0.8797, 0.3797, 0.7142, 0.4299, 0.75, 0.4334, 0.75, 0.4334, 0.7142, 0.4299, 0.6798, 0.08056, 0.6481, 0.09751, 0.6481, 0.09751, 0.6798, 0.08056, 0.9025, 0.3519, 0.9194, 0.3202, 0.9194, 0.3202, 0.9025, 0.3519, 0.6481, 0.09751, 0.6203, 0.1203, 0.6203, 0.1203, 0.6481, 0.09751, 0.9194, 0.3202, 0.9299, 0.2858, 0.9299, 0.2858, 0.9194, 0.3202, 0.6203, 0.1203, 0.5975, 0.1481, 0.5975, 0.1481, 0.6203, 0.1203, 0.9299, 0.2858, 0.9334, 0.25, 0.9334, 0.25, 0.9299, 0.2858, 0.5975, 0.1481, 0.5806, 0.1798, 0.5806, 0.1798, 0.5975, 0.1481, 0.9334, 0.25, 0.9299, 0.2142, 0.9299, 0.2142, 0.9334, 0.25, 0.5806, 0.1798, 0.5701, 0.2142, 0.5701, 0.2142, 0.5806, 0.1798, 0.9299, 0.2142, 0.9194, 0.1798, 0.9194, 0.1798, 0.9299, 0.2142, 0.5701, 0.2142, 0.5666, 0.25, 0.5666, 0.25, 0.5701, 0.2142, 0.9194, 0.1798, 0.9025, 0.1481, 0.9025, 0.1481, 0.9194, 0.1798, 0.5666, 0.25, 0.5701, 0.2858, 0.5701, 0.2858, 0.5666, 0.25, 0.9025, 0.1481, 0.8797, 0.1203, 0.8797, 0.1203, 0.9025, 0.1481, 0.5701, 0.2858, 0.5806, 0.3202, 0.5806, 0.3202, 0.5701, 0.2858, 0.8797, 0.1203, 0.8519, 0.09751, 0.8519, 0.09751, 0.8797, 0.1203, 0.5806, 0.3202, 0.5975, 0.3519, 0.5975, 0.3519, 0.5806, 0.3202, 0.8519, 0.09751, 0.8202, 0.08056, 0.8202, 0.08056, 0.8519, 0.09751, 0.75, 0.4334, 0.7858, 0.4299, 0.7858, 0.4299, 0.75, 0.4334, 0.5975, 0.3519, 0.6203, 0.3797, 0.6203, 0.3797, 0.5975, 0.3519, 0.8202, 0.08056, 0.7858, 0.07012, 0.7858, 0.07012, 0.8202, 0.08056, 0.7858, 0.4299, 0.8202, 0.4194, 0.8202, 0.4194, 0.7858, 0.4299, 1.0, 0.5, 1.0, 1.0, 0.9688, 1.0, 0.9688, 0.5, 0.9688, 0.5, 0.9688, 1.0, 0.9375, 1.0, 0.9375, 0.5, 0.9375, 0.5, 0.9375, 1.0, 0.9062, 1.0, 0.9062, 0.5, 0.9062, 0.5, 0.9062, 1.0, 0.875, 1.0, 0.875, 0.5, 0.875, 0.5, 0.875, 1.0, 0.8438, 1.0, 0.8438, 0.5, 0.8438, 0.5, 0.8438, 1.0, 0.8125, 1.0, 0.8125, 0.5, 0.8125, 0.5, 0.8125, 1.0, 0.7812, 1.0, 0.7812, 0.5, 0.7812, 0.5, 0.7812, 1.0, 0.75, 1.0, 0.75, 0.5, 0.75, 0.5, 0.75, 1.0, 0.7188, 1.0, 0.7188, 0.5, 0.7188, 0.5, 0.7188, 1.0, 0.6875, 1.0, 0.6875, 0.5, 0.6875, 0.5, 0.6875, 1.0, 0.6562, 1.0, 0.6562, 0.5, 0.6562, 0.5, 0.6562, 1.0, 0.625, 1.0, 0.625, 0.5, 0.625, 0.5, 0.625, 1.0, 0.5938, 1.0, 0.5938, 0.5, 0.5938, 0.5, 0.5938, 1.0, 0.5625, 1.0, 0.5625, 0.5, 0.5625, 0.5, 0.5625, 1.0, 0.5312, 1.0, 0.5312, 0.5, 0.5312, 0.5, 0.5312, 1.0, 0.5, 1.0, 0.5, 0.5, 0.5, 0.5, 0.5, 1.0, 0.4688, 1.0, 0.4688, 0.5, 0.4688, 0.5, 0.4688, 1.0, 0.4375, 1.0, 0.4375, 0.5, 0.4375, 0.5, 0.4375, 1.0, 0.4062, 1.0, 0.4062, 0.5, 0.4062, 0.5, 0.4062, 1.0, 0.375, 1.0, 0.375, 0.5, 0.375, 0.5, 0.375, 1.0, 0.3438, 1.0, 0.3438, 0.5, 0.3438, 0.5, 0.3438, 1.0, 0.3125, 1.0, 0.3125, 0.5, 0.3125, 0.5, 0.3125, 1.0, 0.2812, 1.0, 0.2812, 0.5, 0.2812, 0.5, 0.2812, 1.0, 0.25, 1.0, 0.25, 0.5, 0.25, 0.5, 0.25, 1.0, 0.2188, 1.0, 0.2188, 0.5, 0.2188, 0.5, 0.2188, 1.0, 0.1875, 1.0, 0.1875, 0.5, 0.1875, 0.5, 0.1875, 1.0, 0.1562, 1.0, 0.1562, 0.5, 0.1562, 0.5, 0.1562, 1.0, 0.125, 1.0, 0.125, 0.5, 0.125, 0.5, 0.125, 1.0, 0.09375, 1.0, 0.09375, 0.5, 0.09375, 0.5, 0.09375, 1.0, 0.0625, 1.0, 0.0625, 0.5, 0.2968, 0.4854, 0.25, 0.49, 0.2032, 0.4854, 0.1582, 0.4717, 0.1167, 0.4496, 0.08029, 0.4197, 0.05045, 0.3833, 0.02827, 0.3418, 0.01461, 0.2968, 0.01, 0.25, 0.01461, 0.2032, 0.02827, 0.1582, 0.05045, 0.1167, 0.08029, 0.08029, 0.1167, 0.05045, 0.1582, 0.02827, 0.2032, 0.01461, 0.25, 0.01, 0.2968, 0.01461, 0.3418, 0.02827, 0.3833, 0.05045, 0.4197, 0.08029, 0.4496, 0.1167, 0.4717, 0.1582, 0.4854, 0.2032, 0.49, 0.25, 0.4854, 0.2968, 0.4717, 0.3418, 0.4496, 0.3833, 0.4197, 0.4197, 0.3833, 0.4496, 0.3418, 0.4717, 0.0625, 0.5, 0.0625, 1.0, 0.03125, 1.0, 0.03125, 0.5, 0.03125, 0.5, 0.03125, 1.0, 0.0, 1.0, 0.0, 0.5, 0.556, 0.1697, 0.5441, 0.209, 0.5441, 0.209, 0.556, 0.1697, 0.791, 0.4559, 0.75, 0.4599, 0.75, 0.49, 0.7968, 0.4854, 0.8303, 0.444, 0.791, 0.4559, 0.7968, 0.4854, 0.8418, 0.4717, 0.8666, 0.4246, 0.8303, 0.444, 0.8418, 0.4717, 0.8833, 0.4496, 0.8985, 0.3985, 0.8666, 0.4246, 0.8833, 0.4496, 0.9197, 0.4197, 0.9246, 0.3666, 0.8985, 0.3985, 0.9197, 0.4197, 0.9496, 0.3833, 0.944, 0.3303, 0.9246, 0.3666, 0.9496, 0.3833, 0.9717, 0.3418, 0.9559, 0.291, 0.944, 0.3303, 0.9717, 0.3418, 0.9854, 0.2968, 0.9599, 0.25, 0.9559, 0.291, 0.9854, 0.2968, 0.99, 0.25, 0.9559, 0.209, 0.9599, 0.25, 0.99, 0.25, 0.9854, 0.2032, 0.944, 0.1697, 0.9559, 0.209, 0.9854, 0.2032, 0.9717, 0.1582, 0.9246, 0.1334, 0.944, 0.1697, 0.9717, 0.1582, 0.9496, 0.1167, 0.8985, 0.1015, 0.9246, 0.1334, 0.9496, 0.1167, 0.9197, 0.08029, 0.8666, 0.07543, 0.8985, 0.1015, 0.9197, 0.08029, 0.8833, 0.05045, 0.8303, 0.05603, 0.8666, 0.07543, 0.8833, 0.05045, 0.8418, 0.02827, 0.791, 0.04409, 0.8303, 0.05603, 0.8418, 0.02827, 0.7968, 0.01461, 0.75, 0.04005, 0.791, 0.04409, 0.7968, 0.01461, 0.75, 0.01, 0.709, 0.04409, 0.75, 0.04005, 0.75, 0.01, 0.7032, 0.01461, 0.6697, 0.05603, 0.709, 0.04409, 0.7032, 0.01461, 0.6582, 0.02827, 0.6334, 0.07543, 0.6697, 0.05603, 0.6582, 0.02827, 0.6167, 0.05045, 0.6015, 0.1015, 0.6334, 0.07543, 0.6167, 0.05045, 0.5803, 0.08029, 0.5754, 0.1334, 0.6015, 0.1015, 0.5803, 0.08029, 0.5504, 0.1167, 0.556, 0.1697, 0.5754, 0.1334, 0.5504, 0.1167, 0.5283, 0.1582, 0.5441, 0.209, 0.556, 0.1697, 0.5283, 0.1582, 0.5146, 0.2032, 0.5401, 0.25, 0.5441, 0.209, 0.5146, 0.2032, 0.51, 0.25, 0.5441, 0.291, 0.5401, 0.25, 0.51, 0.25, 0.5146, 0.2968, 0.556, 0.3303, 0.5441, 0.291, 0.5146, 0.2968, 0.5283, 0.3418, 0.5754, 0.3666, 0.556, 0.3303, 0.5283, 0.3418, 0.5504, 0.3833, 0.6015, 0.3985, 0.5754, 0.3666, 0.5504, 0.3833, 0.5803, 0.4197, 0.6334, 0.4246, 0.6015, 0.3985, 0.5803, 0.4197, 0.6167, 0.4496, 0.6697, 0.444, 0.6334, 0.4246, 0.6167, 0.4496, 0.6582, 0.4717, 0.709, 0.4559, 0.6697, 0.444, 0.6582, 0.4717, 0.7032, 0.4854, 0.75, 0.4599, 0.709, 0.4559, 0.7032, 0.4854, 0.75, 0.49, 0.6203, 0.3797, 0.6481, 0.4025, 0.6481, 0.4025, 0.6203, 0.3797, 0.9559, 0.209, 0.944, 0.1697, 0.944, 0.1697, 0.9559, 0.209, 0.5441, 0.209, 0.5401, 0.25, 0.5401, 0.25, 0.5441, 0.209, 0.944, 0.1697, 0.9246, 0.1334, 0.9246, 0.1334, 0.944, 0.1697, 0.5401, 0.25, 0.5441, 0.291, 0.5441, 0.291, 0.5401, 0.25, 0.9246, 0.1334, 0.8985, 0.1015, 0.8985, 0.1015, 0.9246, 0.1334, 0.5441, 0.291, 0.556, 0.3303, 0.556, 0.3303, 0.5441, 0.291, 0.8985, 0.1015, 0.8666, 0.07543, 0.8666, 0.07543, 0.8985, 0.1015, 0.556, 0.3303, 0.5754, 0.3666, 0.5754, 0.3666, 0.556, 0.3303, 0.8666, 0.07543, 0.8303, 0.05603, 0.8303, 0.05603, 0.8666, 0.07543, 0.75, 0.4599, 0.791, 0.4559, 0.791, 0.4559, 0.75, 0.4599, 0.5754, 0.3666, 0.6015, 0.3985, 0.6015, 0.3985, 0.5754, 0.3666, 0.8303, 0.05603, 0.791, 0.04409, 0.791, 0.04409, 0.8303, 0.05603, 0.791, 0.4559, 0.8303, 0.444, 0.8303, 0.444, 0.791, 0.4559, 0.6015, 0.3985, 0.6334, 0.4246, 0.6334, 0.4246, 0.6015, 0.3985, 0.791, 0.04409, 0.75, 0.04005, 0.75, 0.04005, 0.791, 0.04409, 0.8303, 0.444, 0.8666, 0.4246, 0.8666, 0.4246, 0.8303, 0.444, 0.6334, 0.4246, 0.6697, 0.444, 0.6697, 0.444, 0.6334, 0.4246, 0.75, 0.04005, 0.709, 0.04409, 0.709, 0.04409, 0.75, 0.04005, 0.8666, 0.4246, 0.8985, 0.3985, 0.8985, 0.3985, 0.8666, 0.4246, 0.6697, 0.444, 0.709, 0.4559, 0.709, 0.4559, 0.6697, 0.444, 0.709, 0.04409, 0.6697, 0.05603, 0.6697, 0.05603, 0.709, 0.04409, 0.8985, 0.3985, 0.9246, 0.3666, 0.9246, 0.3666, 0.8985, 0.3985, 0.709, 0.4559, 0.75, 0.4599, 0.75, 0.4599, 0.709, 0.4559, 0.6697, 0.05603, 0.6334, 0.07543, 0.6334, 0.07543, 0.6697, 0.05603, 0.9246, 0.3666, 0.944, 0.3303, 0.944, 0.3303, 0.9246, 0.3666, 0.6334, 0.07543, 0.6015, 0.1015, 0.6015, 0.1015, 0.6334, 0.07543, 0.944, 0.3303, 0.9559, 0.291, 0.9559, 0.291, 0.944, 0.3303, 0.6015, 0.1015, 0.5754, 0.1334, 0.5754, 0.1334, 0.6015, 0.1015, 0.9559, 0.291, 0.9599, 0.25, 0.9599, 0.25, 0.9559, 0.291, 0.5754, 0.1334, 0.556, 0.1697, 0.556, 0.1697, 0.5754, 0.1334, 0.9599, 0.25, 0.9559, 0.209, 0.9559, 0.209, 0.9599, 0.25, 0.7858, 0.4299, 0.75, 0.4334, 0.75, 0.4599, 0.791, 0.4559, 0.8202, 0.4194, 0.7858, 0.4299, 0.791, 0.4559, 0.8303, 0.444, 0.8519, 0.4025, 0.8202, 0.4194, 0.8303, 0.444, 0.8666, 0.4246, 0.8797, 0.3797, 0.8519, 0.4025, 0.8666, 0.4246, 0.8985, 0.3985, 0.9025, 0.3519, 0.8797, 0.3797, 0.8985, 0.3985, 0.9246, 0.3666, 0.9194, 0.3202, 0.9025, 0.3519, 0.9246, 0.3666, 0.944, 0.3303, 0.9299, 0.2858, 0.9194, 0.3202, 0.944, 0.3303, 0.9559, 0.291, 0.9334, 0.25, 0.9299, 0.2858, 0.9559, 0.291, 0.9599, 0.25, 0.9299, 0.2142, 0.9334, 0.25, 0.9599, 0.25, 0.9559, 0.209, 0.9194, 0.1798, 0.9299, 0.2142, 0.9559, 0.209, 0.944, 0.1697, 0.9025, 0.1481, 0.9194, 0.1798, 0.944, 0.1697, 0.9246, 0.1334, 0.8797, 0.1203, 0.9025, 0.1481, 0.9246, 0.1334, 0.8985, 0.1015, 0.8519, 0.09751, 0.8797, 0.1203, 0.8985, 0.1015, 0.8666, 0.07543, 0.8202, 0.08056, 0.8519, 0.09751, 0.8666, 0.07543, 0.8303, 0.05603, 0.7858, 0.07012, 0.8202, 0.08056, 0.8303, 0.05603, 0.791, 0.04409, 0.75, 0.0666, 0.7858, 0.07012, 0.791, 0.04409, 0.75, 0.04005, 0.7142, 0.07012, 0.75, 0.0666, 0.75, 0.04005, 0.709, 0.04409, 0.6798, 0.08056, 0.7142, 0.07012, 0.709, 0.04409, 0.6697, 0.05603, 0.6481, 0.09751, 0.6798, 0.08056, 0.6697, 0.05603, 0.6334, 0.07543, 0.6203, 0.1203, 0.6481, 0.09751, 0.6334, 0.07543, 0.6015, 0.1015, 0.5975, 0.1481, 0.6203, 0.1203, 0.6015, 0.1015, 0.5754, 0.1334, 0.5806, 0.1798, 0.5975, 0.1481, 0.5754, 0.1334, 0.556, 0.1697, 0.5701, 0.2142, 0.5806, 0.1798, 0.556, 0.1697, 0.5441, 0.209, 0.5666, 0.25, 0.5701, 0.2142, 0.5441, 0.209, 0.5401, 0.25, 0.5701, 0.2858, 0.5666, 0.25, 0.5401, 0.25, 0.5441, 0.291, 0.5806, 0.3202, 0.5701, 0.2858, 0.5441, 0.291, 0.556, 0.3303, 0.5975, 0.3519, 0.5806, 0.3202, 0.556, 0.3303, 0.5754, 0.3666, 0.6203, 0.3797, 0.5975, 0.3519, 0.5754, 0.3666, 0.6015, 0.3985, 0.6481, 0.4025, 0.6203, 0.3797, 0.6015, 0.3985, 0.6334, 0.4246, 0.6798, 0.4194, 0.6481, 0.4025, 0.6334, 0.4246, 0.6697, 0.444, 0.7142, 0.4299, 0.6798, 0.4194, 0.6697, 0.444, 0.709, 0.4559, 0.75, 0.4334, 0.7142, 0.4299, 0.709, 0.4559, 0.75, 0.4599, 0.75, 0.4334, 0.7858, 0.4299, 0.8202, 0.4194, 0.8519, 0.4025, 0.8797, 0.3797, 0.9025, 0.3519, 0.9194, 0.3202, 0.9299, 0.2858, 0.9334, 0.25, 0.9299, 0.2142, 0.9194, 0.1798, 0.9025, 0.1481, 0.8797, 0.1203, 0.8519, 0.09751, 0.8202, 0.08056, 0.7858, 0.07012, 0.75, 0.0666, 0.7142, 0.07012, 0.6798, 0.08056, 0.6481, 0.09751, 0.6203, 0.1203, 0.5975, 0.1481, 0.5806, 0.1798, 0.5701, 0.2142, 0.5666, 0.25, 0.5701, 0.2858, 0.5806, 0.3202, 0.5975, 0.3519, 0.6203, 0.3797, 0.6481, 0.4025, 0.6798, 0.4194, 0.7142, 0.4299, 0.7858, 0.07012, 0.75, 0.0666, 0.75, 0.0666, 0.7858, 0.07012, 0.8202, 0.4194, 0.8519, 0.4025, 0.8519, 0.4025, 0.8202, 0.4194, 0.6481, 0.4025, 0.6798, 0.4194, 0.6798, 0.4194, 0.6481, 0.4025, 0.75, 0.0666, 0.7142, 0.07012, 0.7142, 0.07012, 0.75, 0.0666, 0.8519, 0.4025, 0.8797, 0.3797, 0.8797, 0.3797, 0.8519, 0.4025, 0.6798, 0.4194, 0.7142, 0.4299, 0.7142, 0.4299, 0.6798, 0.4194, 0.7142, 0.07012, 0.6798, 0.08056, 0.6798, 0.08056, 0.7142, 0.07012, 0.8797, 0.3797, 0.9025, 0.3519, 0.9025, 0.3519, 0.8797, 0.3797, 0.7142, 0.4299, 0.75, 0.4334, 0.75, 0.4334, 0.7142, 0.4299, 0.6798, 0.08056, 0.6481, 0.09751, 0.6481, 0.09751, 0.6798, 0.08056, 0.9025, 0.3519, 0.9194, 0.3202, 0.9194, 0.3202, 0.9025, 0.3519, 0.6481, 0.09751, 0.6203, 0.1203, 0.6203, 0.1203, 0.6481, 0.09751, 0.9194, 0.3202, 0.9299, 0.2858, 0.9299, 0.2858, 0.9194, 0.3202, 0.6203, 0.1203, 0.5975, 0.1481, 0.5975, 0.1481, 0.6203, 0.1203, 0.9299, 0.2858, 0.9334, 0.25, 0.9334, 0.25, 0.9299, 0.2858, 0.5975, 0.1481, 0.5806, 0.1798, 0.5806, 0.1798, 0.5975, 0.1481, 0.9334, 0.25, 0.9299, 0.2142, 0.9299, 0.2142, 0.9334, 0.25, 0.5806, 0.1798, 0.5701, 0.2142, 0.5701, 0.2142, 0.5806, 0.1798, 0.9299, 0.2142, 0.9194, 0.1798, 0.9194, 0.1798, 0.9299, 0.2142, 0.5701, 0.2142, 0.5666, 0.25, 0.5666, 0.25, 0.5701, 0.2142, 0.9194, 0.1798, 0.9025, 0.1481, 0.9025, 0.1481, 0.9194, 0.1798, 0.5666, 0.25, 0.5701, 0.2858, 0.5701, 0.2858, 0.5666, 0.25, 0.9025, 0.1481, 0.8797, 0.1203, 0.8797, 0.1203, 0.9025, 0.1481, 0.5701, 0.2858, 0.5806, 0.3202, 0.5806, 0.3202, 0.5701, 0.2858, 0.8797, 0.1203, 0.8519, 0.09751, 0.8519, 0.09751, 0.8797, 0.1203, 0.5806, 0.3202, 0.5975, 0.3519, 0.5975, 0.3519, 0.5806, 0.3202, 0.8519, 0.09751, 0.8202, 0.08056, 0.8202, 0.08056, 0.8519, 0.09751, 0.75, 0.4334, 0.7858, 0.4299, 0.7858, 0.4299, 0.75, 0.4334, 0.5975, 0.3519, 0.6203, 0.3797, 0.6203, 0.3797, 0.5975, 0.3519, 0.8202, 0.08056, 0.7858, 0.07012, 0.7858, 0.07012, 0.8202, 0.08056, 0.7858, 0.4299, 0.8202, 0.4194, 0.8202, 0.4194, 0.7858, 0.4299, 0.125, 0.5, 0.125, 0.5, 0.375, 0.25, 0.125, 0.5, 0.375, 0.25, 0.125, 0.5])
me_cube.materials.append(mat_material)
me_cube.use_remesh_preserve_volume = False
me_cube.use_remesh_preserve_attributes = False
me_cube.use_mirror_vertex_groups = False
me_cube.update()

# ---- objects
ob_cube = bpy.data.objects.new('Cube', me_cube)
ob_light = bpy.data.objects.new('Light', light_light)
ob_camera = bpy.data.objects.new('Camera', cam_camera)

# ---- transforms, parenting, visibility, modifiers, constraints
ob_cube.location = (0.0, 0.0, 0.0)
ob_cube.lock_rotations_4d = False
ob_cube.empty_display_type = 'ARROWS'
ob_cube.lineart.crease_threshold = 0.0
_m = ob_cube.modifiers.new('Mirror', 'MIRROR')
_m.use_bisect_axis = (True, False, False)
_m.use_clip = True
ob_light.location = (4.076, 1.005, 5.904)
ob_light.rotation_euler = (0.6503, 0.05522, 1.866)
ob_light.lock_rotations_4d = False
ob_light.empty_display_type = 'ARROWS'
ob_light.color = (0.0, 0.0, 0.0, 0.0)
ob_light.lineart.crease_threshold = 0.0
ob_camera.location = (7.359, -6.926, 4.958)
ob_camera.rotation_euler = (1.109, 0.0, 0.8149)
ob_camera.lock_rotations_4d = False
ob_camera.empty_display_type = 'ARROWS'
ob_camera.color = (0.0, 0.0, 0.0, 0.0)
ob_camera.display_type = 'WIRE'
ob_camera.lineart.crease_threshold = 0.0

# ---- collection membership
col_collection.objects.link(ob_cube)
col_collection.objects.link(ob_light)
col_collection.objects.link(ob_camera)

# ---- scene / render settings (as saved in the file)
scene.camera = ob_camera
scene.frame_start = 1; scene.frame_end = 250; scene.frame_set(1)
scene.render.engine = 'BLENDER_EEVEE_NEXT'
scene.cycles.use_denoising = False
scene.cycles.samples = 128
scene.cycles.sampling_pattern = 'TABULATED_SOBOL'
scene.cycles.use_adaptive_sampling = False
scene.cycles.use_light_tree = False
scene.view_settings.view_transform = 'Filmic'
bpy.context.view_layer.update()
